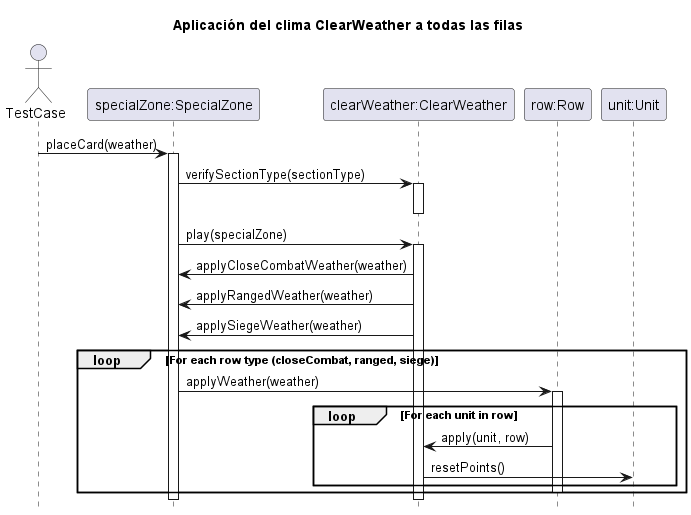

The diagram above was rendered by PlantUML. Its source (embedded in the PNG):
@startuml

hide footbox
title Aplicación del clima ClearWeather a todas las filas

actor TestCase

participant "specialZone:SpecialZone" as specialZone
participant "clearWeather:ClearWeather" as weather
participant "row:Row" as row
participant "unit:Unit" as unit

TestCase -> specialZone: placeCard(weather)
    activate specialZone
    specialZone -> weather: verifySectionType(sectionType)
        activate weather
        deactivate weather
    specialZone -> weather: play(specialZone)
        activate weather
        weather -> specialZone: applyCloseCombatWeather(weather)
        weather -> specialZone: applyRangedWeather(weather)
        weather -> specialZone: applySiegeWeather(weather)
        loop For each row type (closeCombat, ranged, siege)
            specialZone -> row: applyWeather(weather)
                activate row
                loop For each unit in row
                    row -> weather: apply(unit, row)
                        weather -> unit: resetPoints()
                end
                deactivate row
        end
        deactivate weather
    deactivate specialZone

@enduml